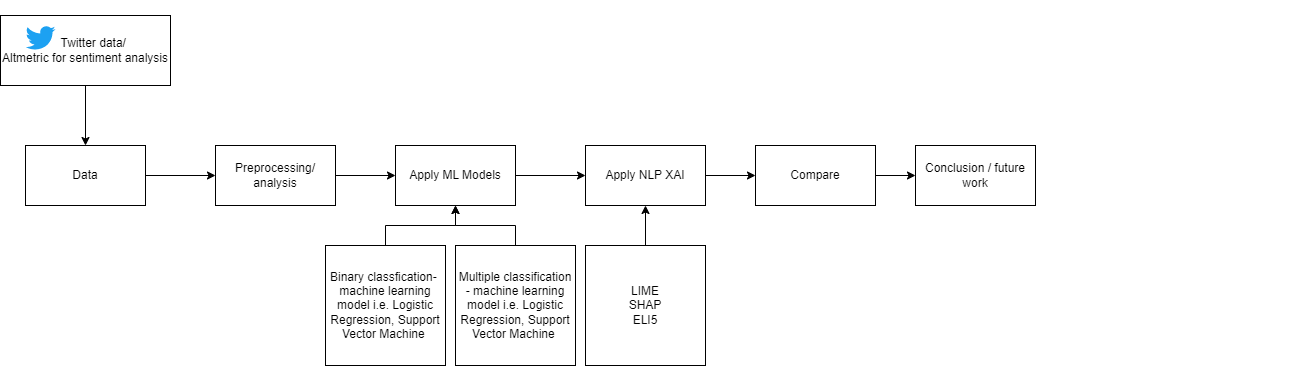

The diagram above was exported from draw.io. Its source (the exported page's mxGraphModel, read from the mxfile embedded in the PNG):
<mxGraphModel dx="1422" dy="754" grid="1" gridSize="10" guides="1" tooltips="1" connect="1" arrows="1" fold="1" page="1" pageScale="1.5" pageWidth="1169" pageHeight="826" background="none" math="0" shadow="0">
  <root>
    <mxCell id="0" />
    <mxCell id="1" parent="0" />
    <mxCell id="60da8b9f42644d3a-3" value="ATTRACT" style="text;html=1;strokeColor=none;fillColor=none;align=center;verticalAlign=middle;whiteSpace=wrap;rounded=0;shadow=0;fontSize=27;fontColor=#FFFFFF;fontStyle=1" parent="1" vertex="1">
      <mxGeometry x="316" y="425" width="280" height="60" as="geometry" />
    </mxCell>
    <mxCell id="60da8b9f42644d3a-4" value="Blog&lt;div&gt;Keywords&lt;/div&gt;&lt;div&gt;Social Media&lt;/div&gt;" style="text;html=1;strokeColor=none;fillColor=none;align=center;verticalAlign=middle;whiteSpace=wrap;rounded=0;shadow=0;fontSize=14;fontColor=#FFFFFF;" parent="1" vertex="1">
      <mxGeometry x="316" y="725" width="280" height="90" as="geometry" />
    </mxCell>
    <mxCell id="60da8b9f42644d3a-6" value="" style="line;strokeWidth=2;html=1;rounded=0;shadow=0;fontSize=27;align=center;fillColor=none;strokeColor=#FFFFFF;" parent="1" vertex="1">
      <mxGeometry x="336" y="485" width="240" height="10" as="geometry" />
    </mxCell>
    <mxCell id="60da8b9f42644d3a-7" value="" style="line;strokeWidth=2;html=1;rounded=0;shadow=0;fontSize=27;align=center;fillColor=none;strokeColor=#FFFFFF;" parent="1" vertex="1">
      <mxGeometry x="336" y="705" width="240" height="10" as="geometry" />
    </mxCell>
    <mxCell id="60da8b9f42644d3a-18" value="CONVERT" style="text;html=1;strokeColor=none;fillColor=none;align=center;verticalAlign=middle;whiteSpace=wrap;rounded=0;shadow=0;fontSize=27;fontColor=#FFFFFF;fontStyle=1" parent="1" vertex="1">
      <mxGeometry x="596" y="425" width="280" height="60" as="geometry" />
    </mxCell>
    <mxCell id="60da8b9f42644d3a-19" value="LIME" style="text;html=1;strokeColor=none;fillColor=none;align=center;verticalAlign=middle;whiteSpace=wrap;rounded=0;shadow=0;fontSize=14;fontColor=#FFFFFF;" parent="1" vertex="1">
      <mxGeometry x="720" y="660" width="120" height="90" as="geometry" />
    </mxCell>
    <mxCell id="60da8b9f42644d3a-20" value="" style="line;strokeWidth=2;html=1;rounded=0;shadow=0;fontSize=27;align=center;fillColor=none;strokeColor=#FFFFFF;" parent="1" vertex="1">
      <mxGeometry x="616" y="485" width="240" height="10" as="geometry" />
    </mxCell>
    <mxCell id="60da8b9f42644d3a-21" value="" style="line;strokeWidth=2;html=1;rounded=0;shadow=0;fontSize=27;align=center;fillColor=none;strokeColor=#FFFFFF;" parent="1" vertex="1">
      <mxGeometry x="616" y="705" width="240" height="10" as="geometry" />
    </mxCell>
    <mxCell id="60da8b9f42644d3a-25" value="CLOSE" style="text;html=1;strokeColor=none;fillColor=none;align=center;verticalAlign=middle;whiteSpace=wrap;rounded=0;shadow=0;fontSize=27;fontColor=#FFFFFF;fontStyle=1" parent="1" vertex="1">
      <mxGeometry x="876" y="425" width="280" height="60" as="geometry" />
    </mxCell>
    <mxCell id="60da8b9f42644d3a-26" value="Email&lt;div&gt;Signals&lt;/div&gt;&lt;div&gt;Workflows&lt;/div&gt;" style="text;html=1;strokeColor=none;fillColor=none;align=center;verticalAlign=middle;whiteSpace=wrap;rounded=0;shadow=0;fontSize=14;fontColor=#FFFFFF;" parent="1" vertex="1">
      <mxGeometry x="876" y="725" width="280" height="90" as="geometry" />
    </mxCell>
    <mxCell id="60da8b9f42644d3a-27" value="" style="line;strokeWidth=2;html=1;rounded=0;shadow=0;fontSize=27;align=center;fillColor=none;strokeColor=#FFFFFF;" parent="1" vertex="1">
      <mxGeometry x="896" y="485" width="240" height="10" as="geometry" />
    </mxCell>
    <mxCell id="60da8b9f42644d3a-28" value="" style="line;strokeWidth=2;html=1;rounded=0;shadow=0;fontSize=27;align=center;fillColor=none;strokeColor=#FFFFFF;" parent="1" vertex="1">
      <mxGeometry x="896" y="705" width="240" height="10" as="geometry" />
    </mxCell>
    <mxCell id="60da8b9f42644d3a-32" value="DELIGHT" style="text;html=1;strokeColor=none;fillColor=none;align=center;verticalAlign=middle;whiteSpace=wrap;rounded=0;shadow=0;fontSize=27;fontColor=#FFFFFF;fontStyle=1" parent="1" vertex="1">
      <mxGeometry x="1156" y="425" width="280" height="60" as="geometry" />
    </mxCell>
    <mxCell id="60da8b9f42644d3a-33" value="Events&lt;div&gt;Social Inbox&lt;/div&gt;&lt;div&gt;Smart Content&lt;/div&gt;" style="text;html=1;strokeColor=none;fillColor=none;align=center;verticalAlign=middle;whiteSpace=wrap;rounded=0;shadow=0;fontSize=14;fontColor=#FFFFFF;" parent="1" vertex="1">
      <mxGeometry x="1156" y="725" width="280" height="90" as="geometry" />
    </mxCell>
    <mxCell id="60da8b9f42644d3a-34" value="" style="line;strokeWidth=2;html=1;rounded=0;shadow=0;fontSize=27;align=center;fillColor=none;strokeColor=#FFFFFF;" parent="1" vertex="1">
      <mxGeometry x="1176" y="485" width="240" height="10" as="geometry" />
    </mxCell>
    <mxCell id="60da8b9f42644d3a-35" value="" style="line;strokeWidth=2;html=1;rounded=0;shadow=0;fontSize=27;align=center;fillColor=none;strokeColor=#FFFFFF;" parent="1" vertex="1">
      <mxGeometry x="1176" y="705" width="240" height="10" as="geometry" />
    </mxCell>
    <mxCell id="R2GoUxkFExaCp2HPV4_3-5" style="edgeStyle=orthogonalEdgeStyle;rounded=0;orthogonalLoop=1;jettySize=auto;html=1;entryX=0;entryY=0.5;entryDx=0;entryDy=0;" edge="1" parent="1" source="R2GoUxkFExaCp2HPV4_3-1" target="R2GoUxkFExaCp2HPV4_3-2">
      <mxGeometry relative="1" as="geometry" />
    </mxCell>
    <mxCell id="R2GoUxkFExaCp2HPV4_3-1" value="Data" style="rounded=0;whiteSpace=wrap;html=1;" vertex="1" parent="1">
      <mxGeometry x="160" y="570" width="120" height="60" as="geometry" />
    </mxCell>
    <mxCell id="R2GoUxkFExaCp2HPV4_3-6" style="edgeStyle=orthogonalEdgeStyle;rounded=0;orthogonalLoop=1;jettySize=auto;html=1;entryX=0;entryY=0.5;entryDx=0;entryDy=0;" edge="1" parent="1" source="R2GoUxkFExaCp2HPV4_3-2" target="R2GoUxkFExaCp2HPV4_3-3">
      <mxGeometry relative="1" as="geometry" />
    </mxCell>
    <mxCell id="R2GoUxkFExaCp2HPV4_3-2" value="Preprocessing/&lt;br&gt;analysis" style="rounded=0;whiteSpace=wrap;html=1;" vertex="1" parent="1">
      <mxGeometry x="350" y="570" width="120" height="60" as="geometry" />
    </mxCell>
    <mxCell id="R2GoUxkFExaCp2HPV4_3-7" style="edgeStyle=orthogonalEdgeStyle;rounded=0;orthogonalLoop=1;jettySize=auto;html=1;entryX=0;entryY=0.5;entryDx=0;entryDy=0;" edge="1" parent="1" source="R2GoUxkFExaCp2HPV4_3-3" target="R2GoUxkFExaCp2HPV4_3-4">
      <mxGeometry relative="1" as="geometry" />
    </mxCell>
    <mxCell id="R2GoUxkFExaCp2HPV4_3-3" value="Apply ML Models" style="rounded=0;whiteSpace=wrap;html=1;" vertex="1" parent="1">
      <mxGeometry x="530" y="570" width="120" height="60" as="geometry" />
    </mxCell>
    <mxCell id="R2GoUxkFExaCp2HPV4_3-9" style="edgeStyle=orthogonalEdgeStyle;rounded=0;orthogonalLoop=1;jettySize=auto;html=1;exitX=1;exitY=0.5;exitDx=0;exitDy=0;entryX=0;entryY=0.5;entryDx=0;entryDy=0;" edge="1" parent="1" source="R2GoUxkFExaCp2HPV4_3-4" target="R2GoUxkFExaCp2HPV4_3-8">
      <mxGeometry relative="1" as="geometry" />
    </mxCell>
    <mxCell id="R2GoUxkFExaCp2HPV4_3-4" value="Apply NLP XAI" style="rounded=0;whiteSpace=wrap;html=1;" vertex="1" parent="1">
      <mxGeometry x="720" y="570" width="120" height="60" as="geometry" />
    </mxCell>
    <mxCell id="R2GoUxkFExaCp2HPV4_3-23" style="edgeStyle=orthogonalEdgeStyle;rounded=0;orthogonalLoop=1;jettySize=auto;html=1;exitX=1;exitY=0.5;exitDx=0;exitDy=0;entryX=0;entryY=0.5;entryDx=0;entryDy=0;" edge="1" parent="1" source="R2GoUxkFExaCp2HPV4_3-8" target="R2GoUxkFExaCp2HPV4_3-22">
      <mxGeometry relative="1" as="geometry" />
    </mxCell>
    <mxCell id="R2GoUxkFExaCp2HPV4_3-8" value="Compare" style="rounded=0;whiteSpace=wrap;html=1;" vertex="1" parent="1">
      <mxGeometry x="890" y="570" width="120" height="60" as="geometry" />
    </mxCell>
    <mxCell id="R2GoUxkFExaCp2HPV4_3-25" style="edgeStyle=orthogonalEdgeStyle;rounded=0;orthogonalLoop=1;jettySize=auto;html=1;entryX=0.5;entryY=0;entryDx=0;entryDy=0;" edge="1" parent="1" source="R2GoUxkFExaCp2HPV4_3-10" target="R2GoUxkFExaCp2HPV4_3-1">
      <mxGeometry relative="1" as="geometry" />
    </mxCell>
    <mxCell id="R2GoUxkFExaCp2HPV4_3-10" value="&amp;nbsp; &amp;nbsp; &amp;nbsp;Twitter data/&lt;br&gt;Altmetric for sentiment analysis" style="rounded=0;whiteSpace=wrap;html=1;" vertex="1" parent="1">
      <mxGeometry x="135" y="440" width="170" height="70" as="geometry" />
    </mxCell>
    <mxCell id="R2GoUxkFExaCp2HPV4_3-12" value="" style="dashed=0;outlineConnect=0;html=1;align=center;labelPosition=center;verticalLabelPosition=bottom;verticalAlign=top;shape=mxgraph.weblogos.twitter;fillColor=#1DA1F2;strokeColor=none" vertex="1" parent="1">
      <mxGeometry x="160" y="450" width="30" height="25" as="geometry" />
    </mxCell>
    <mxCell id="R2GoUxkFExaCp2HPV4_3-17" style="edgeStyle=orthogonalEdgeStyle;rounded=0;orthogonalLoop=1;jettySize=auto;html=1;entryX=0.5;entryY=1;entryDx=0;entryDy=0;" edge="1" parent="1" source="R2GoUxkFExaCp2HPV4_3-13" target="R2GoUxkFExaCp2HPV4_3-3">
      <mxGeometry relative="1" as="geometry" />
    </mxCell>
    <mxCell id="R2GoUxkFExaCp2HPV4_3-13" value="Binary classfication-&amp;nbsp; machine learning model i.e. Logistic Regression, Support Vector Machine&amp;nbsp;" style="whiteSpace=wrap;html=1;aspect=fixed;" vertex="1" parent="1">
      <mxGeometry x="460" y="670" width="120" height="120" as="geometry" />
    </mxCell>
    <mxCell id="R2GoUxkFExaCp2HPV4_3-18" style="edgeStyle=orthogonalEdgeStyle;rounded=0;orthogonalLoop=1;jettySize=auto;html=1;entryX=0.5;entryY=1;entryDx=0;entryDy=0;" edge="1" parent="1" source="R2GoUxkFExaCp2HPV4_3-14" target="R2GoUxkFExaCp2HPV4_3-4">
      <mxGeometry relative="1" as="geometry" />
    </mxCell>
    <mxCell id="R2GoUxkFExaCp2HPV4_3-14" value="LIME&lt;br&gt;SHAP&lt;br&gt;ELI5" style="whiteSpace=wrap;html=1;aspect=fixed;" vertex="1" parent="1">
      <mxGeometry x="720" y="670" width="120" height="120" as="geometry" />
    </mxCell>
    <mxCell id="R2GoUxkFExaCp2HPV4_3-21" style="edgeStyle=orthogonalEdgeStyle;rounded=0;orthogonalLoop=1;jettySize=auto;html=1;entryX=0.5;entryY=1;entryDx=0;entryDy=0;" edge="1" parent="1" source="R2GoUxkFExaCp2HPV4_3-20" target="R2GoUxkFExaCp2HPV4_3-3">
      <mxGeometry relative="1" as="geometry" />
    </mxCell>
    <mxCell id="R2GoUxkFExaCp2HPV4_3-20" value="Multiple classification - machine learning model i.e. Logistic Regression, Support Vector Machine&amp;nbsp;" style="whiteSpace=wrap;html=1;aspect=fixed;" vertex="1" parent="1">
      <mxGeometry x="590" y="670" width="120" height="120" as="geometry" />
    </mxCell>
    <mxCell id="R2GoUxkFExaCp2HPV4_3-22" value="Conclusion / future work" style="rounded=0;whiteSpace=wrap;html=1;" vertex="1" parent="1">
      <mxGeometry x="1050" y="570" width="120" height="60" as="geometry" />
    </mxCell>
  </root>
</mxGraphModel>